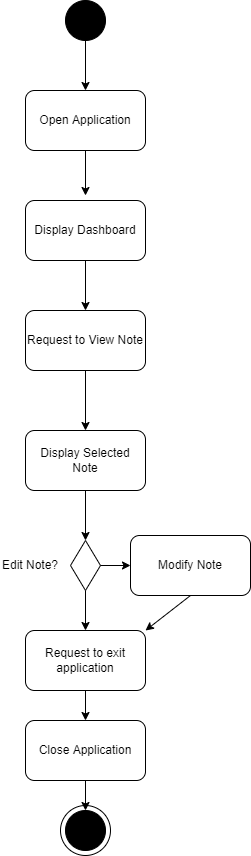

The diagram above was exported from draw.io. Its source (the exported page's mxGraphModel, read from the mxfile embedded in the PNG):
<mxGraphModel dx="462" dy="761" grid="1" gridSize="10" guides="1" tooltips="1" connect="1" arrows="1" fold="1" page="1" pageScale="1" pageWidth="850" pageHeight="1100" math="0" shadow="0">
  <root>
    <mxCell id="0" />
    <mxCell id="1" parent="0" />
    <mxCell id="_qnHTXC1Px9zLD-tNCSR-16" value="" style="ellipse;whiteSpace=wrap;html=1;aspect=fixed;fillColor=#FFFFFF;" vertex="1" parent="1">
      <mxGeometry x="400" y="945" width="50" height="50" as="geometry" />
    </mxCell>
    <mxCell id="-QUSaPkVuoeiuqp4x1cg-1" value="" style="ellipse;whiteSpace=wrap;html=1;aspect=fixed;fillColor=#000000;" parent="1" vertex="1">
      <mxGeometry x="405" y="140" width="40" height="40" as="geometry" />
    </mxCell>
    <mxCell id="-QUSaPkVuoeiuqp4x1cg-2" value="Open Application" style="rounded=1;whiteSpace=wrap;html=1;fillColor=#FFFFFF;" parent="1" vertex="1">
      <mxGeometry x="365" y="230" width="120" height="60" as="geometry" />
    </mxCell>
    <mxCell id="_qnHTXC1Px9zLD-tNCSR-18" style="edgeStyle=orthogonalEdgeStyle;rounded=0;orthogonalLoop=1;jettySize=auto;html=1;exitX=0.5;exitY=1;exitDx=0;exitDy=0;entryX=0.5;entryY=0;entryDx=0;entryDy=0;" edge="1" parent="1" source="-QUSaPkVuoeiuqp4x1cg-8" target="-QUSaPkVuoeiuqp4x1cg-9">
      <mxGeometry relative="1" as="geometry" />
    </mxCell>
    <mxCell id="-QUSaPkVuoeiuqp4x1cg-8" value="Display Dashboard" style="rounded=1;whiteSpace=wrap;html=1;fillColor=#FFFFFF;" parent="1" vertex="1">
      <mxGeometry x="365" y="340" width="120" height="60" as="geometry" />
    </mxCell>
    <mxCell id="-QUSaPkVuoeiuqp4x1cg-19" style="edgeStyle=orthogonalEdgeStyle;rounded=0;orthogonalLoop=1;jettySize=auto;html=1;" parent="1" source="-QUSaPkVuoeiuqp4x1cg-9" edge="1">
      <mxGeometry relative="1" as="geometry">
        <mxPoint x="425" y="570" as="targetPoint" />
      </mxGeometry>
    </mxCell>
    <mxCell id="-QUSaPkVuoeiuqp4x1cg-9" value="Request to View Note" style="rounded=1;whiteSpace=wrap;html=1;fillColor=#FFFFFF;" parent="1" vertex="1">
      <mxGeometry x="365" y="450" width="120" height="60" as="geometry" />
    </mxCell>
    <mxCell id="-QUSaPkVuoeiuqp4x1cg-15" value="" style="endArrow=classic;html=1;rounded=0;exitX=0.5;exitY=1;exitDx=0;exitDy=0;entryX=0.5;entryY=0;entryDx=0;entryDy=0;entryPerimeter=0;" parent="1" source="-QUSaPkVuoeiuqp4x1cg-1" target="-QUSaPkVuoeiuqp4x1cg-2" edge="1">
      <mxGeometry width="50" height="50" relative="1" as="geometry">
        <mxPoint x="400" y="520" as="sourcePoint" />
        <mxPoint x="450" y="470" as="targetPoint" />
      </mxGeometry>
    </mxCell>
    <mxCell id="-QUSaPkVuoeiuqp4x1cg-16" value="" style="endArrow=classic;html=1;rounded=0;exitX=0.5;exitY=1;exitDx=0;exitDy=0;entryX=0.5;entryY=0;entryDx=0;entryDy=0;" parent="1" source="-QUSaPkVuoeiuqp4x1cg-2" edge="1">
      <mxGeometry width="50" height="50" relative="1" as="geometry">
        <mxPoint x="400" y="520" as="sourcePoint" />
        <mxPoint x="425" y="335" as="targetPoint" />
      </mxGeometry>
    </mxCell>
    <mxCell id="_qnHTXC1Px9zLD-tNCSR-3" value="" style="rhombus;whiteSpace=wrap;html=1;" vertex="1" parent="1">
      <mxGeometry x="410" y="680" width="30" height="50" as="geometry" />
    </mxCell>
    <mxCell id="_qnHTXC1Px9zLD-tNCSR-4" value="Edit Note?" style="text;html=1;strokeColor=none;fillColor=none;align=center;verticalAlign=middle;whiteSpace=wrap;rounded=0;" vertex="1" parent="1">
      <mxGeometry x="340" y="690" width="60" height="30" as="geometry" />
    </mxCell>
    <mxCell id="_qnHTXC1Px9zLD-tNCSR-5" value="Display Selected Note" style="rounded=1;whiteSpace=wrap;html=1;" vertex="1" parent="1">
      <mxGeometry x="365" y="570" width="120" height="60" as="geometry" />
    </mxCell>
    <mxCell id="_qnHTXC1Px9zLD-tNCSR-6" value="" style="endArrow=classic;html=1;rounded=0;exitX=0.5;exitY=1;exitDx=0;exitDy=0;entryX=0.5;entryY=0;entryDx=0;entryDy=0;" edge="1" parent="1" source="_qnHTXC1Px9zLD-tNCSR-5" target="_qnHTXC1Px9zLD-tNCSR-3">
      <mxGeometry width="50" height="50" relative="1" as="geometry">
        <mxPoint x="410" y="420" as="sourcePoint" />
        <mxPoint x="460" y="370" as="targetPoint" />
      </mxGeometry>
    </mxCell>
    <mxCell id="_qnHTXC1Px9zLD-tNCSR-7" value="Modify Note" style="rounded=1;whiteSpace=wrap;html=1;" vertex="1" parent="1">
      <mxGeometry x="470" y="675" width="120" height="60" as="geometry" />
    </mxCell>
    <mxCell id="_qnHTXC1Px9zLD-tNCSR-14" style="edgeStyle=orthogonalEdgeStyle;rounded=0;orthogonalLoop=1;jettySize=auto;html=1;exitX=0.5;exitY=1;exitDx=0;exitDy=0;entryX=0.5;entryY=0;entryDx=0;entryDy=0;" edge="1" parent="1" source="_qnHTXC1Px9zLD-tNCSR-8" target="_qnHTXC1Px9zLD-tNCSR-9">
      <mxGeometry relative="1" as="geometry" />
    </mxCell>
    <mxCell id="_qnHTXC1Px9zLD-tNCSR-8" value="Request to exit application" style="rounded=1;whiteSpace=wrap;html=1;" vertex="1" parent="1">
      <mxGeometry x="365" y="770" width="120" height="60" as="geometry" />
    </mxCell>
    <mxCell id="_qnHTXC1Px9zLD-tNCSR-17" style="edgeStyle=orthogonalEdgeStyle;rounded=0;orthogonalLoop=1;jettySize=auto;html=1;exitX=0.5;exitY=1;exitDx=0;exitDy=0;entryX=0.5;entryY=0;entryDx=0;entryDy=0;" edge="1" parent="1" source="_qnHTXC1Px9zLD-tNCSR-9" target="_qnHTXC1Px9zLD-tNCSR-15">
      <mxGeometry relative="1" as="geometry" />
    </mxCell>
    <mxCell id="_qnHTXC1Px9zLD-tNCSR-9" value="Close Application" style="rounded=1;whiteSpace=wrap;html=1;" vertex="1" parent="1">
      <mxGeometry x="365" y="860" width="120" height="60" as="geometry" />
    </mxCell>
    <mxCell id="_qnHTXC1Px9zLD-tNCSR-10" value="" style="endArrow=classic;html=1;rounded=0;exitX=0.5;exitY=1;exitDx=0;exitDy=0;entryX=0.5;entryY=0;entryDx=0;entryDy=0;" edge="1" parent="1" source="_qnHTXC1Px9zLD-tNCSR-3" target="_qnHTXC1Px9zLD-tNCSR-8">
      <mxGeometry width="50" height="50" relative="1" as="geometry">
        <mxPoint x="410" y="710" as="sourcePoint" />
        <mxPoint x="460" y="660" as="targetPoint" />
      </mxGeometry>
    </mxCell>
    <mxCell id="_qnHTXC1Px9zLD-tNCSR-11" value="" style="endArrow=classic;html=1;rounded=0;exitX=1;exitY=0.5;exitDx=0;exitDy=0;entryX=0;entryY=0.5;entryDx=0;entryDy=0;" edge="1" parent="1" source="_qnHTXC1Px9zLD-tNCSR-3" target="_qnHTXC1Px9zLD-tNCSR-7">
      <mxGeometry width="50" height="50" relative="1" as="geometry">
        <mxPoint x="410" y="710" as="sourcePoint" />
        <mxPoint x="460" y="660" as="targetPoint" />
      </mxGeometry>
    </mxCell>
    <mxCell id="_qnHTXC1Px9zLD-tNCSR-12" value="" style="endArrow=classic;html=1;rounded=0;exitX=0.5;exitY=1;exitDx=0;exitDy=0;entryX=1;entryY=0;entryDx=0;entryDy=0;" edge="1" parent="1" source="_qnHTXC1Px9zLD-tNCSR-7" target="_qnHTXC1Px9zLD-tNCSR-8">
      <mxGeometry width="50" height="50" relative="1" as="geometry">
        <mxPoint x="410" y="710" as="sourcePoint" />
        <mxPoint x="460" y="660" as="targetPoint" />
      </mxGeometry>
    </mxCell>
    <mxCell id="_qnHTXC1Px9zLD-tNCSR-15" value="" style="ellipse;whiteSpace=wrap;html=1;aspect=fixed;fillColor=#000000;" vertex="1" parent="1">
      <mxGeometry x="405" y="950" width="40" height="40" as="geometry" />
    </mxCell>
  </root>
</mxGraphModel>